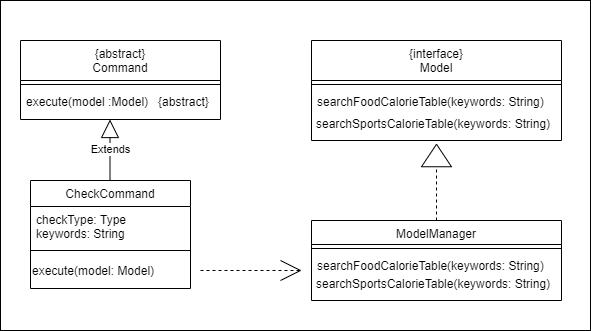

The diagram above was exported from draw.io. Its source (the exported page's mxGraphModel, read from the mxfile embedded in the PNG):
<mxGraphModel dx="1022" dy="436" grid="1" gridSize="10" guides="1" tooltips="1" connect="1" arrows="1" fold="1" page="1" pageScale="1" pageWidth="827" pageHeight="1169" math="0" shadow="0">
  <root>
    <mxCell id="WIyWlLk6GJQsqaUBKTNV-0" />
    <mxCell id="WIyWlLk6GJQsqaUBKTNV-1" parent="WIyWlLk6GJQsqaUBKTNV-0" />
    <mxCell id="0bUaJf3QIXifb2HYNYRs-25" value="" style="rounded=0;whiteSpace=wrap;html=1;" vertex="1" parent="WIyWlLk6GJQsqaUBKTNV-1">
      <mxGeometry x="80" y="210" width="590" height="330" as="geometry" />
    </mxCell>
    <mxCell id="zkfFHV4jXpPFQw0GAbJ--6" value="{abstract}&#10;Command" style="swimlane;fontStyle=0;align=center;verticalAlign=top;childLayout=stackLayout;horizontal=1;startSize=40;horizontalStack=0;resizeParent=1;resizeLast=0;collapsible=1;marginBottom=0;rounded=0;shadow=0;strokeWidth=1;" parent="WIyWlLk6GJQsqaUBKTNV-1" vertex="1">
      <mxGeometry x="100" y="250" width="200" height="79" as="geometry">
        <mxRectangle x="130" y="380" width="160" height="26" as="alternateBounds" />
      </mxGeometry>
    </mxCell>
    <mxCell id="zkfFHV4jXpPFQw0GAbJ--9" value="" style="line;html=1;strokeWidth=1;align=left;verticalAlign=middle;spacingTop=-1;spacingLeft=3;spacingRight=3;rotatable=0;labelPosition=right;points=[];portConstraint=eastwest;" parent="zkfFHV4jXpPFQw0GAbJ--6" vertex="1">
      <mxGeometry y="40" width="200" height="8" as="geometry" />
    </mxCell>
    <mxCell id="zkfFHV4jXpPFQw0GAbJ--10" value="execute(model :Model)   {abstract}" style="text;align=left;verticalAlign=top;spacingLeft=4;spacingRight=4;overflow=hidden;rotatable=0;points=[[0,0.5],[1,0.5]];portConstraint=eastwest;fontStyle=0" parent="zkfFHV4jXpPFQw0GAbJ--6" vertex="1">
      <mxGeometry y="48" width="200" height="22" as="geometry" />
    </mxCell>
    <mxCell id="0bUaJf3QIXifb2HYNYRs-9" value="Extends" style="endArrow=block;endSize=16;endFill=0;html=1;" edge="1" parent="WIyWlLk6GJQsqaUBKTNV-1">
      <mxGeometry width="160" relative="1" as="geometry">
        <mxPoint x="189.5" y="389" as="sourcePoint" />
        <mxPoint x="189.5" y="329" as="targetPoint" />
      </mxGeometry>
    </mxCell>
    <mxCell id="zkfFHV4jXpPFQw0GAbJ--13" value="CheckCommand" style="swimlane;fontStyle=0;align=center;verticalAlign=top;childLayout=stackLayout;horizontal=1;startSize=26;horizontalStack=0;resizeParent=1;resizeLast=0;collapsible=1;marginBottom=0;rounded=0;shadow=0;strokeWidth=1;" parent="WIyWlLk6GJQsqaUBKTNV-1" vertex="1">
      <mxGeometry x="110" y="390" width="160" height="108" as="geometry">
        <mxRectangle x="340" y="380" width="170" height="26" as="alternateBounds" />
      </mxGeometry>
    </mxCell>
    <mxCell id="zkfFHV4jXpPFQw0GAbJ--14" value="checkType: Type&#10;keywords: String" style="text;align=left;verticalAlign=top;spacingLeft=4;spacingRight=4;overflow=hidden;rotatable=0;points=[[0,0.5],[1,0.5]];portConstraint=eastwest;" parent="zkfFHV4jXpPFQw0GAbJ--13" vertex="1">
      <mxGeometry y="26" width="160" height="34" as="geometry" />
    </mxCell>
    <mxCell id="zkfFHV4jXpPFQw0GAbJ--15" value="" style="line;html=1;strokeWidth=1;align=left;verticalAlign=middle;spacingTop=-1;spacingLeft=3;spacingRight=3;rotatable=0;labelPosition=right;points=[];portConstraint=eastwest;" parent="zkfFHV4jXpPFQw0GAbJ--13" vertex="1">
      <mxGeometry y="60" width="160" height="20" as="geometry" />
    </mxCell>
    <mxCell id="0bUaJf3QIXifb2HYNYRs-10" value="&lt;span&gt;execute(model: Model)&lt;/span&gt;" style="text;html=1;align=left;verticalAlign=middle;resizable=0;points=[];autosize=1;" vertex="1" parent="zkfFHV4jXpPFQw0GAbJ--13">
      <mxGeometry y="80" width="160" height="20" as="geometry" />
    </mxCell>
    <mxCell id="0bUaJf3QIXifb2HYNYRs-14" value="searchSportsCalorieTable(keywords: String)" style="text;align=left;verticalAlign=top;spacingLeft=4;spacingRight=4;overflow=hidden;rotatable=0;points=[[0,0.5],[1,0.5]];portConstraint=eastwest;fontStyle=0" vertex="1" parent="WIyWlLk6GJQsqaUBKTNV-1">
      <mxGeometry x="390" y="320" width="250" height="22" as="geometry" />
    </mxCell>
    <mxCell id="0bUaJf3QIXifb2HYNYRs-15" value="" style="triangle;whiteSpace=wrap;html=1;rotation=-90;" vertex="1" parent="WIyWlLk6GJQsqaUBKTNV-1">
      <mxGeometry x="504.75" y="350" width="22.5" height="30" as="geometry" />
    </mxCell>
    <mxCell id="0bUaJf3QIXifb2HYNYRs-17" value="" style="endArrow=none;dashed=1;html=1;entryX=0;entryY=0.5;entryDx=0;entryDy=0;" edge="1" parent="WIyWlLk6GJQsqaUBKTNV-1" target="0bUaJf3QIXifb2HYNYRs-15">
      <mxGeometry width="50" height="50" relative="1" as="geometry">
        <mxPoint x="516" y="430" as="sourcePoint" />
        <mxPoint x="501" y="340" as="targetPoint" />
      </mxGeometry>
    </mxCell>
    <mxCell id="0bUaJf3QIXifb2HYNYRs-21" value="searchSportsCalorieTable(keywords: String)" style="text;align=left;verticalAlign=top;spacingLeft=4;spacingRight=4;overflow=hidden;rotatable=0;points=[[0,0.5],[1,0.5]];portConstraint=eastwest;fontStyle=0" vertex="1" parent="WIyWlLk6GJQsqaUBKTNV-1">
      <mxGeometry x="390" y="480" width="250" height="22" as="geometry" />
    </mxCell>
    <mxCell id="0bUaJf3QIXifb2HYNYRs-11" value="{interface}&#10;Model" style="swimlane;fontStyle=0;align=center;verticalAlign=top;childLayout=stackLayout;horizontal=1;startSize=40;horizontalStack=0;resizeParent=1;resizeLast=0;collapsible=1;marginBottom=0;rounded=0;shadow=0;strokeWidth=1;" vertex="1" parent="WIyWlLk6GJQsqaUBKTNV-1">
      <mxGeometry x="391" y="250" width="250" height="100" as="geometry">
        <mxRectangle x="130" y="380" width="160" height="26" as="alternateBounds" />
      </mxGeometry>
    </mxCell>
    <mxCell id="0bUaJf3QIXifb2HYNYRs-12" value="" style="line;html=1;strokeWidth=1;align=left;verticalAlign=middle;spacingTop=-1;spacingLeft=3;spacingRight=3;rotatable=0;labelPosition=right;points=[];portConstraint=eastwest;" vertex="1" parent="0bUaJf3QIXifb2HYNYRs-11">
      <mxGeometry y="40" width="250" height="8" as="geometry" />
    </mxCell>
    <mxCell id="0bUaJf3QIXifb2HYNYRs-13" value="searchFoodCalorieTable(keywords: String)" style="text;align=left;verticalAlign=top;spacingLeft=4;spacingRight=4;overflow=hidden;rotatable=0;points=[[0,0.5],[1,0.5]];portConstraint=eastwest;fontStyle=0" vertex="1" parent="0bUaJf3QIXifb2HYNYRs-11">
      <mxGeometry y="48" width="250" height="22" as="geometry" />
    </mxCell>
    <mxCell id="0bUaJf3QIXifb2HYNYRs-18" value="ModelManager" style="swimlane;fontStyle=0;align=center;verticalAlign=top;childLayout=stackLayout;horizontal=1;startSize=24;horizontalStack=0;resizeParent=1;resizeLast=0;collapsible=1;marginBottom=0;rounded=0;shadow=0;strokeWidth=1;" vertex="1" parent="WIyWlLk6GJQsqaUBKTNV-1">
      <mxGeometry x="391" y="430" width="250" height="80" as="geometry">
        <mxRectangle x="130" y="380" width="160" height="26" as="alternateBounds" />
      </mxGeometry>
    </mxCell>
    <mxCell id="0bUaJf3QIXifb2HYNYRs-19" value="" style="line;html=1;strokeWidth=1;align=left;verticalAlign=middle;spacingTop=-1;spacingLeft=3;spacingRight=3;rotatable=0;labelPosition=right;points=[];portConstraint=eastwest;" vertex="1" parent="0bUaJf3QIXifb2HYNYRs-18">
      <mxGeometry y="24" width="250" height="8" as="geometry" />
    </mxCell>
    <mxCell id="0bUaJf3QIXifb2HYNYRs-20" value="searchFoodCalorieTable(keywords: String)" style="text;align=left;verticalAlign=top;spacingLeft=4;spacingRight=4;overflow=hidden;rotatable=0;points=[[0,0.5],[1,0.5]];portConstraint=eastwest;fontStyle=0" vertex="1" parent="0bUaJf3QIXifb2HYNYRs-18">
      <mxGeometry y="32" width="250" height="22" as="geometry" />
    </mxCell>
    <mxCell id="0bUaJf3QIXifb2HYNYRs-22" value="" style="endArrow=none;dashed=1;html=1;" edge="1" parent="WIyWlLk6GJQsqaUBKTNV-1">
      <mxGeometry width="50" height="50" relative="1" as="geometry">
        <mxPoint x="280" y="480" as="sourcePoint" />
        <mxPoint x="380" y="480" as="targetPoint" />
      </mxGeometry>
    </mxCell>
    <mxCell id="0bUaJf3QIXifb2HYNYRs-23" value="" style="endArrow=none;html=1;" edge="1" parent="WIyWlLk6GJQsqaUBKTNV-1">
      <mxGeometry width="50" height="50" relative="1" as="geometry">
        <mxPoint x="360" y="470" as="sourcePoint" />
        <mxPoint x="380" y="480" as="targetPoint" />
      </mxGeometry>
    </mxCell>
    <mxCell id="0bUaJf3QIXifb2HYNYRs-24" value="" style="endArrow=none;html=1;" edge="1" parent="WIyWlLk6GJQsqaUBKTNV-1">
      <mxGeometry width="50" height="50" relative="1" as="geometry">
        <mxPoint x="360" y="490" as="sourcePoint" />
        <mxPoint x="380" y="480" as="targetPoint" />
      </mxGeometry>
    </mxCell>
  </root>
</mxGraphModel>